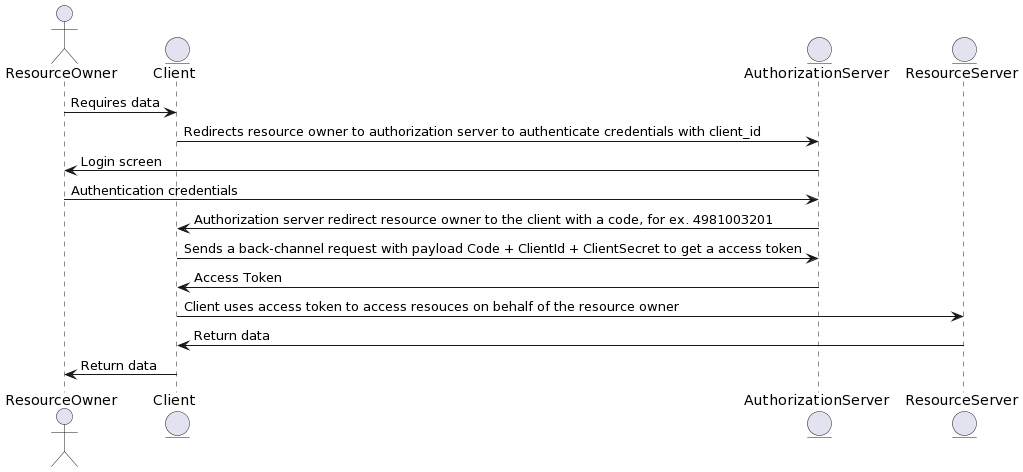

The diagram above was rendered by PlantUML. Its source (embedded in the PNG):
@startuml
actor       ResourceOwner       as user
entity      Client              as client
entity      AuthorizationServer as idp
entity      ResourceServer      as api

user        -> client               : Requires data
client      -> idp                  : Redirects resource owner to authorization server to authenticate credentials with client_id
idp         -> user                 : Login screen
user        -> idp                  : Authentication credentials
idp         -> client               : Authorization server redirect resource owner to the client with a code, for ex. 4981003201
client      -> idp                  : Sends a back-channel request with payload Code + ClientId + ClientSecret to get a access token
idp         -> client               : Access Token
client      -> api                  : Client uses access token to access resouces on behalf of the resource owner
api         -> client               : Return data
client      -> user                 : Return data
@enduml